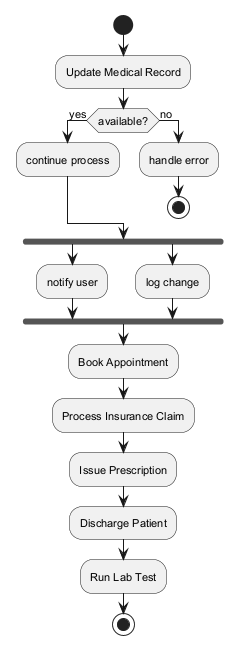

The diagram above was rendered by PlantUML. Its source (embedded in the PNG):
@startuml
skinparam defaultFontSize 11
start
:Update Medical Record;
if (available?) then (yes)
:continue process;
else (no)
:handle error;
stop
endif
fork
:notify user;
fork again
:log change;
end fork
:Book Appointment;
:Process Insurance Claim;
:Issue Prescription;
:Discharge Patient;
:Run Lab Test;
stop
@enduml